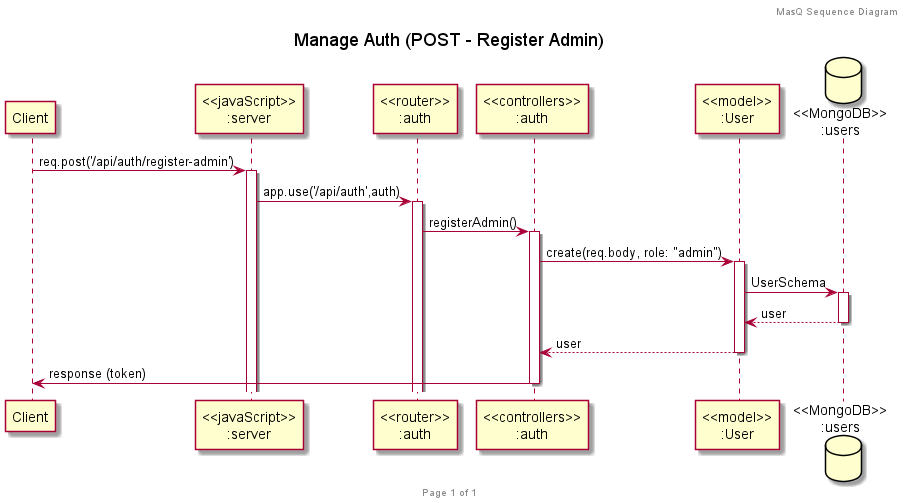

The diagram above was rendered by PlantUML. Its source (embedded in the PNG):
@startuml Manage_Auth_RegisterAdmin

title "Manage Auth (POST - Register Admin)"

header MasQ Sequence Diagram
footer Page %page% of %lastpage%

participant "Client" as client
participant "<<javaScript>>\n:server" as server
participant "<<router>>\n:auth" as routerAuth
participant "<<controllers>>\n:auth" as controllersAuth
participant "<<model>>\n:User" as modelUser
database "<<MongoDB>>\n:users" as UsersDatabase

client->server ++:req.post('/api/auth/register-admin')
server->routerAuth ++:app.use('/api/auth',auth)
routerAuth -> controllersAuth ++:registerAdmin()

controllersAuth->modelUser ++:create(req.body, role: "admin")
modelUser ->UsersDatabase ++: UserSchema
UsersDatabase --> modelUser --: user
controllersAuth <-- modelUser --:user

controllersAuth->client --:response (token)

@enduml